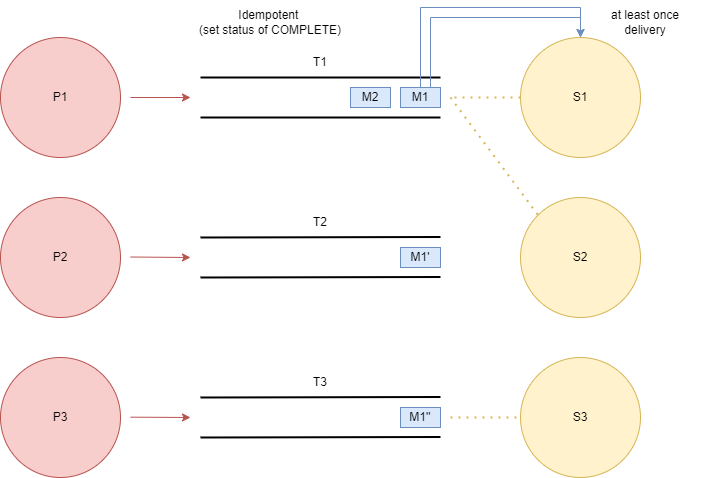

The diagram above was exported from draw.io. Its source (the exported page's mxGraphModel, read from the mxfile embedded in the PNG):
<mxGraphModel dx="865" dy="456" grid="1" gridSize="10" guides="1" tooltips="1" connect="1" arrows="1" fold="1" page="1" pageScale="1" pageWidth="827" pageHeight="1169" math="0" shadow="0">
  <root>
    <mxCell id="0" />
    <mxCell id="1" parent="0" />
    <mxCell id="r1MyKSCg9D8P-37azwsB-1" value="P1" style="ellipse;whiteSpace=wrap;html=1;aspect=fixed;fillColor=#f8cecc;strokeColor=#b85450;" vertex="1" parent="1">
      <mxGeometry x="40" y="40" width="120" height="120" as="geometry" />
    </mxCell>
    <mxCell id="r1MyKSCg9D8P-37azwsB-2" value="P2" style="ellipse;whiteSpace=wrap;html=1;aspect=fixed;fillColor=#f8cecc;strokeColor=#b85450;" vertex="1" parent="1">
      <mxGeometry x="40" y="200" width="120" height="120" as="geometry" />
    </mxCell>
    <mxCell id="r1MyKSCg9D8P-37azwsB-3" value="P3" style="ellipse;whiteSpace=wrap;html=1;aspect=fixed;fillColor=#f8cecc;strokeColor=#b85450;" vertex="1" parent="1">
      <mxGeometry x="40" y="360" width="120" height="120" as="geometry" />
    </mxCell>
    <mxCell id="r1MyKSCg9D8P-37azwsB-4" value="" style="endArrow=none;html=1;rounded=0;strokeWidth=2;" edge="1" parent="1">
      <mxGeometry width="50" height="50" relative="1" as="geometry">
        <mxPoint x="240" y="80" as="sourcePoint" />
        <mxPoint x="480" y="80" as="targetPoint" />
      </mxGeometry>
    </mxCell>
    <mxCell id="r1MyKSCg9D8P-37azwsB-7" value="" style="endArrow=none;html=1;rounded=0;strokeWidth=2;" edge="1" parent="1">
      <mxGeometry width="50" height="50" relative="1" as="geometry">
        <mxPoint x="240" y="120" as="sourcePoint" />
        <mxPoint x="480" y="120" as="targetPoint" />
      </mxGeometry>
    </mxCell>
    <mxCell id="r1MyKSCg9D8P-37azwsB-8" value="" style="endArrow=none;html=1;rounded=0;strokeWidth=2;" edge="1" parent="1">
      <mxGeometry width="50" height="50" relative="1" as="geometry">
        <mxPoint x="240" y="240" as="sourcePoint" />
        <mxPoint x="480" y="239.5" as="targetPoint" />
      </mxGeometry>
    </mxCell>
    <mxCell id="r1MyKSCg9D8P-37azwsB-9" value="" style="endArrow=none;html=1;rounded=0;strokeWidth=2;" edge="1" parent="1">
      <mxGeometry width="50" height="50" relative="1" as="geometry">
        <mxPoint x="240" y="280" as="sourcePoint" />
        <mxPoint x="480" y="279.5" as="targetPoint" />
      </mxGeometry>
    </mxCell>
    <mxCell id="r1MyKSCg9D8P-37azwsB-10" value="" style="endArrow=none;html=1;rounded=0;strokeWidth=2;" edge="1" parent="1">
      <mxGeometry width="50" height="50" relative="1" as="geometry">
        <mxPoint x="240" y="400" as="sourcePoint" />
        <mxPoint x="480" y="399.5" as="targetPoint" />
      </mxGeometry>
    </mxCell>
    <mxCell id="r1MyKSCg9D8P-37azwsB-11" value="" style="endArrow=none;html=1;rounded=0;strokeWidth=2;" edge="1" parent="1">
      <mxGeometry width="50" height="50" relative="1" as="geometry">
        <mxPoint x="240" y="440" as="sourcePoint" />
        <mxPoint x="480" y="439.5" as="targetPoint" />
      </mxGeometry>
    </mxCell>
    <mxCell id="r1MyKSCg9D8P-37azwsB-12" value="T1" style="text;html=1;strokeColor=none;fillColor=none;align=center;verticalAlign=middle;whiteSpace=wrap;rounded=0;" vertex="1" parent="1">
      <mxGeometry x="330" y="50" width="60" height="30" as="geometry" />
    </mxCell>
    <mxCell id="r1MyKSCg9D8P-37azwsB-13" value="T2" style="text;html=1;strokeColor=none;fillColor=none;align=center;verticalAlign=middle;whiteSpace=wrap;rounded=0;" vertex="1" parent="1">
      <mxGeometry x="330" y="210" width="60" height="30" as="geometry" />
    </mxCell>
    <mxCell id="r1MyKSCg9D8P-37azwsB-14" value="T3" style="text;html=1;strokeColor=none;fillColor=none;align=center;verticalAlign=middle;whiteSpace=wrap;rounded=0;" vertex="1" parent="1">
      <mxGeometry x="330" y="370" width="60" height="30" as="geometry" />
    </mxCell>
    <mxCell id="r1MyKSCg9D8P-37azwsB-15" value="" style="endArrow=classic;html=1;rounded=0;fillColor=#f8cecc;strokeColor=#b85450;" edge="1" parent="1">
      <mxGeometry width="50" height="50" relative="1" as="geometry">
        <mxPoint x="170" y="100" as="sourcePoint" />
        <mxPoint x="230" y="100" as="targetPoint" />
      </mxGeometry>
    </mxCell>
    <mxCell id="r1MyKSCg9D8P-37azwsB-16" value="" style="endArrow=classic;html=1;rounded=0;fillColor=#f8cecc;strokeColor=#b85450;" edge="1" parent="1">
      <mxGeometry width="50" height="50" relative="1" as="geometry">
        <mxPoint x="170" y="259.5" as="sourcePoint" />
        <mxPoint x="230" y="260" as="targetPoint" />
      </mxGeometry>
    </mxCell>
    <mxCell id="r1MyKSCg9D8P-37azwsB-18" value="" style="endArrow=classic;html=1;rounded=0;fillColor=#f8cecc;strokeColor=#b85450;" edge="1" parent="1">
      <mxGeometry width="50" height="50" relative="1" as="geometry">
        <mxPoint x="170" y="419.65999999999997" as="sourcePoint" />
        <mxPoint x="230" y="420" as="targetPoint" />
      </mxGeometry>
    </mxCell>
    <mxCell id="r1MyKSCg9D8P-37azwsB-19" value="S1" style="ellipse;whiteSpace=wrap;html=1;aspect=fixed;fillColor=#fff2cc;strokeColor=#d6b656;" vertex="1" parent="1">
      <mxGeometry x="560" y="40" width="120" height="120" as="geometry" />
    </mxCell>
    <mxCell id="r1MyKSCg9D8P-37azwsB-20" value="S2" style="ellipse;whiteSpace=wrap;html=1;aspect=fixed;fillColor=#fff2cc;strokeColor=#d6b656;" vertex="1" parent="1">
      <mxGeometry x="560" y="200" width="120" height="120" as="geometry" />
    </mxCell>
    <mxCell id="r1MyKSCg9D8P-37azwsB-21" value="S3" style="ellipse;whiteSpace=wrap;html=1;aspect=fixed;fillColor=#fff2cc;strokeColor=#d6b656;" vertex="1" parent="1">
      <mxGeometry x="560" y="360" width="120" height="120" as="geometry" />
    </mxCell>
    <mxCell id="r1MyKSCg9D8P-37azwsB-30" style="edgeStyle=orthogonalEdgeStyle;rounded=0;orthogonalLoop=1;jettySize=auto;html=1;exitX=0.75;exitY=0;exitDx=0;exitDy=0;entryX=0.5;entryY=0;entryDx=0;entryDy=0;fillColor=#dae8fc;strokeColor=#6c8ebf;" edge="1" parent="1" source="r1MyKSCg9D8P-37azwsB-22" target="r1MyKSCg9D8P-37azwsB-19">
      <mxGeometry relative="1" as="geometry" />
    </mxCell>
    <mxCell id="r1MyKSCg9D8P-37azwsB-31" style="edgeStyle=orthogonalEdgeStyle;rounded=0;orthogonalLoop=1;jettySize=auto;html=1;entryX=0.5;entryY=0;entryDx=0;entryDy=0;fillColor=#dae8fc;strokeColor=#6c8ebf;" edge="1" parent="1" source="r1MyKSCg9D8P-37azwsB-22" target="r1MyKSCg9D8P-37azwsB-19">
      <mxGeometry relative="1" as="geometry">
        <Array as="points">
          <mxPoint x="460" y="10" />
          <mxPoint x="620" y="10" />
        </Array>
      </mxGeometry>
    </mxCell>
    <mxCell id="r1MyKSCg9D8P-37azwsB-22" value="M1" style="rounded=0;whiteSpace=wrap;html=1;fillColor=#dae8fc;strokeColor=#6c8ebf;" vertex="1" parent="1">
      <mxGeometry x="440" y="90" width="40" height="20" as="geometry" />
    </mxCell>
    <mxCell id="r1MyKSCg9D8P-37azwsB-24" value="M2" style="rounded=0;whiteSpace=wrap;html=1;fillColor=#dae8fc;strokeColor=#6c8ebf;" vertex="1" parent="1">
      <mxGeometry x="390" y="90" width="40" height="20" as="geometry" />
    </mxCell>
    <mxCell id="r1MyKSCg9D8P-37azwsB-25" value="M1'" style="rounded=0;whiteSpace=wrap;html=1;fillColor=#dae8fc;strokeColor=#6c8ebf;" vertex="1" parent="1">
      <mxGeometry x="440" y="250" width="40" height="20" as="geometry" />
    </mxCell>
    <mxCell id="r1MyKSCg9D8P-37azwsB-26" value="M1''" style="rounded=0;whiteSpace=wrap;html=1;fillColor=#dae8fc;strokeColor=#6c8ebf;" vertex="1" parent="1">
      <mxGeometry x="440" y="410" width="40" height="20" as="geometry" />
    </mxCell>
    <mxCell id="r1MyKSCg9D8P-37azwsB-27" value="" style="endArrow=none;dashed=1;html=1;dashPattern=1 3;strokeWidth=2;rounded=0;entryX=0;entryY=0;entryDx=0;entryDy=0;fillColor=#fff2cc;strokeColor=#d6b656;" edge="1" parent="1" target="r1MyKSCg9D8P-37azwsB-20">
      <mxGeometry width="50" height="50" relative="1" as="geometry">
        <mxPoint x="490" y="100" as="sourcePoint" />
        <mxPoint x="440" y="240" as="targetPoint" />
      </mxGeometry>
    </mxCell>
    <mxCell id="r1MyKSCg9D8P-37azwsB-28" value="" style="endArrow=none;dashed=1;html=1;dashPattern=1 3;strokeWidth=2;rounded=0;exitX=0;exitY=0.5;exitDx=0;exitDy=0;fillColor=#fff2cc;strokeColor=#d6b656;" edge="1" parent="1" source="r1MyKSCg9D8P-37azwsB-19">
      <mxGeometry width="50" height="50" relative="1" as="geometry">
        <mxPoint x="390" y="150" as="sourcePoint" />
        <mxPoint x="490" y="100" as="targetPoint" />
      </mxGeometry>
    </mxCell>
    <mxCell id="r1MyKSCg9D8P-37azwsB-29" value="" style="endArrow=none;dashed=1;html=1;dashPattern=1 3;strokeWidth=2;rounded=0;entryX=0;entryY=0.5;entryDx=0;entryDy=0;fillColor=#fff2cc;strokeColor=#d6b656;" edge="1" parent="1" target="r1MyKSCg9D8P-37azwsB-21">
      <mxGeometry width="50" height="50" relative="1" as="geometry">
        <mxPoint x="490" y="420" as="sourcePoint" />
        <mxPoint x="440" y="310" as="targetPoint" />
      </mxGeometry>
    </mxCell>
    <mxCell id="r1MyKSCg9D8P-37azwsB-32" value="at least once delivery" style="text;html=1;strokeColor=none;fillColor=none;align=center;verticalAlign=middle;whiteSpace=wrap;rounded=0;" vertex="1" parent="1">
      <mxGeometry x="630" y="10" width="110" height="30" as="geometry" />
    </mxCell>
    <mxCell id="r1MyKSCg9D8P-37azwsB-33" value="Idempotent &lt;br&gt;(set status of COMPLETE)" style="text;html=1;strokeColor=none;fillColor=none;align=center;verticalAlign=middle;whiteSpace=wrap;rounded=0;" vertex="1" parent="1">
      <mxGeometry x="230" y="10" width="160" height="30" as="geometry" />
    </mxCell>
  </root>
</mxGraphModel>